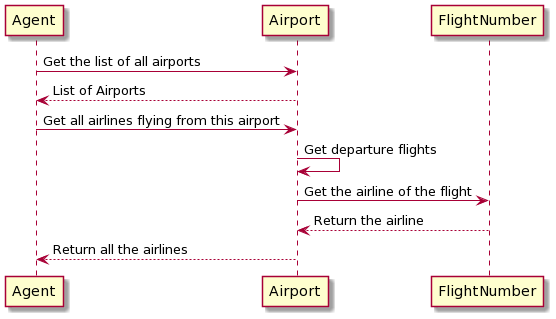

The diagram above was rendered by PlantUML. Its source (embedded in the PNG):
@startuml
Agent -> Airport: Get the list of all airports
Airport --> Agent: List of Airports


Agent -> Airport: Get all airlines flying from this airport
Airport -> Airport : Get departure flights
Airport -> FlightNumber: Get the airline of the flight
FlightNumber --> Airport: Return the airline
Airport --> Agent: Return all the airlines
@enduml